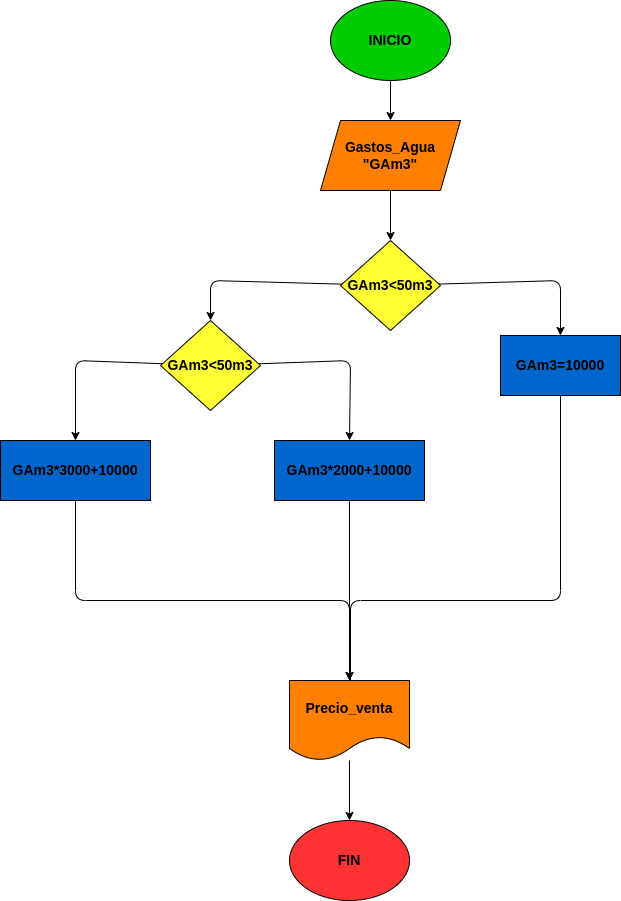

The diagram above was exported from draw.io. Its source (the exported page's mxGraphModel, read from the mxfile embedded in the PNG):
<mxGraphModel dx="1729" dy="411" grid="1" gridSize="10" guides="1" tooltips="1" connect="1" arrows="1" fold="1" page="1" pageScale="1" pageWidth="827" pageHeight="1169" math="0" shadow="0">
  <root>
    <mxCell id="0" />
    <mxCell id="1" parent="0" />
    <mxCell id="4" value="" style="edgeStyle=none;html=1;fontSize=14;fontColor=#000000;" edge="1" parent="1" source="2" target="3">
      <mxGeometry relative="1" as="geometry" />
    </mxCell>
    <mxCell id="2" value="&lt;font color=&quot;#000000&quot; style=&quot;font-size: 14px;&quot;&gt;&lt;b&gt;INICIO&lt;/b&gt;&lt;/font&gt;" style="ellipse;whiteSpace=wrap;html=1;fillColor=#00CC00;" vertex="1" parent="1">
      <mxGeometry x="320" y="40" width="120" height="80" as="geometry" />
    </mxCell>
    <mxCell id="7" value="" style="edgeStyle=none;html=1;fontSize=14;fontColor=#000000;" edge="1" parent="1" source="3" target="5">
      <mxGeometry relative="1" as="geometry" />
    </mxCell>
    <mxCell id="3" value="&lt;font style=&quot;font-size: 14px;&quot;&gt;&lt;b&gt;Gastos_Agua &quot;GAm3&quot;&lt;/b&gt;&lt;/font&gt;" style="shape=parallelogram;perimeter=parallelogramPerimeter;whiteSpace=wrap;html=1;fixedSize=1;fontSize=14;fontColor=#000000;fillColor=#FF8000;" vertex="1" parent="1">
      <mxGeometry x="310" y="160" width="140" height="70" as="geometry" />
    </mxCell>
    <mxCell id="11" style="edgeStyle=none;html=1;entryX=0.5;entryY=0;entryDx=0;entryDy=0;fontSize=14;fontColor=#000000;" edge="1" parent="1" source="5" target="6">
      <mxGeometry relative="1" as="geometry">
        <Array as="points">
          <mxPoint x="200" y="320" />
        </Array>
      </mxGeometry>
    </mxCell>
    <mxCell id="12" style="edgeStyle=none;html=1;entryX=0.5;entryY=0;entryDx=0;entryDy=0;fontSize=14;fontColor=#000000;" edge="1" parent="1" source="5" target="8">
      <mxGeometry relative="1" as="geometry">
        <Array as="points">
          <mxPoint x="550" y="320" />
        </Array>
      </mxGeometry>
    </mxCell>
    <mxCell id="5" value="&lt;b&gt;GAm3&amp;lt;50m3&lt;/b&gt;" style="rhombus;whiteSpace=wrap;html=1;fontSize=14;fontColor=#000000;fillColor=#FFFF33;" vertex="1" parent="1">
      <mxGeometry x="330" y="280" width="100" height="90" as="geometry" />
    </mxCell>
    <mxCell id="13" style="edgeStyle=none;html=1;entryX=0.5;entryY=0;entryDx=0;entryDy=0;fontSize=14;fontColor=#000000;" edge="1" parent="1" source="6" target="10">
      <mxGeometry relative="1" as="geometry">
        <Array as="points">
          <mxPoint x="65" y="400" />
        </Array>
      </mxGeometry>
    </mxCell>
    <mxCell id="14" style="edgeStyle=none;html=1;entryX=0.5;entryY=0;entryDx=0;entryDy=0;fontSize=14;fontColor=#000000;" edge="1" parent="1" source="6" target="9">
      <mxGeometry relative="1" as="geometry">
        <Array as="points">
          <mxPoint x="340" y="400" />
        </Array>
      </mxGeometry>
    </mxCell>
    <mxCell id="6" value="&lt;b&gt;GAm3&amp;lt;50m3&lt;/b&gt;" style="rhombus;whiteSpace=wrap;html=1;fontSize=14;fontColor=#000000;fillColor=#FFFF33;" vertex="1" parent="1">
      <mxGeometry x="150" y="360" width="100" height="90" as="geometry" />
    </mxCell>
    <mxCell id="20" style="edgeStyle=none;html=1;fontSize=14;fontColor=#000000;" edge="1" parent="1" source="8">
      <mxGeometry relative="1" as="geometry">
        <mxPoint x="340" y="732" as="targetPoint" />
        <Array as="points">
          <mxPoint x="550" y="640" />
          <mxPoint x="340" y="640" />
        </Array>
      </mxGeometry>
    </mxCell>
    <mxCell id="8" value="&lt;b&gt;GAm3=10000&lt;/b&gt;" style="rounded=0;whiteSpace=wrap;html=1;fontSize=14;fontColor=#000000;fillColor=#0066CC;" vertex="1" parent="1">
      <mxGeometry x="490" y="375" width="120" height="60" as="geometry" />
    </mxCell>
    <mxCell id="19" style="edgeStyle=none;html=1;entryX=0.5;entryY=0;entryDx=0;entryDy=0;fontSize=14;fontColor=#000000;" edge="1" parent="1" source="9" target="15">
      <mxGeometry relative="1" as="geometry" />
    </mxCell>
    <mxCell id="9" value="&lt;b&gt;GAm3*2000+10000&lt;/b&gt;" style="rounded=0;whiteSpace=wrap;html=1;fontSize=14;fontColor=#000000;fillColor=#0066CC;" vertex="1" parent="1">
      <mxGeometry x="264" y="480" width="150" height="60" as="geometry" />
    </mxCell>
    <mxCell id="18" style="edgeStyle=none;html=1;entryX=0.5;entryY=0;entryDx=0;entryDy=0;fontSize=14;fontColor=#000000;" edge="1" parent="1" source="10" target="15">
      <mxGeometry relative="1" as="geometry">
        <Array as="points">
          <mxPoint x="65" y="640" />
          <mxPoint x="339" y="640" />
        </Array>
      </mxGeometry>
    </mxCell>
    <mxCell id="10" value="&lt;b&gt;GAm3*3000+10000&lt;/b&gt;" style="rounded=0;whiteSpace=wrap;html=1;fontSize=14;fontColor=#000000;fillColor=#0066CC;" vertex="1" parent="1">
      <mxGeometry x="-10" y="480" width="150" height="60" as="geometry" />
    </mxCell>
    <mxCell id="17" value="" style="edgeStyle=none;html=1;fontSize=14;fontColor=#000000;" edge="1" parent="1" source="15" target="16">
      <mxGeometry relative="1" as="geometry" />
    </mxCell>
    <mxCell id="15" value="&lt;b&gt;Precio_venta&lt;/b&gt;" style="shape=document;whiteSpace=wrap;html=1;boundedLbl=1;fontSize=14;fontColor=#000000;fillColor=#FF8000;" vertex="1" parent="1">
      <mxGeometry x="279" y="720" width="120" height="80" as="geometry" />
    </mxCell>
    <mxCell id="16" value="&lt;b&gt;FIN&lt;/b&gt;" style="ellipse;whiteSpace=wrap;html=1;fontSize=14;fontColor=#000000;fillColor=#FF3333;" vertex="1" parent="1">
      <mxGeometry x="279" y="860" width="120" height="80" as="geometry" />
    </mxCell>
  </root>
</mxGraphModel>